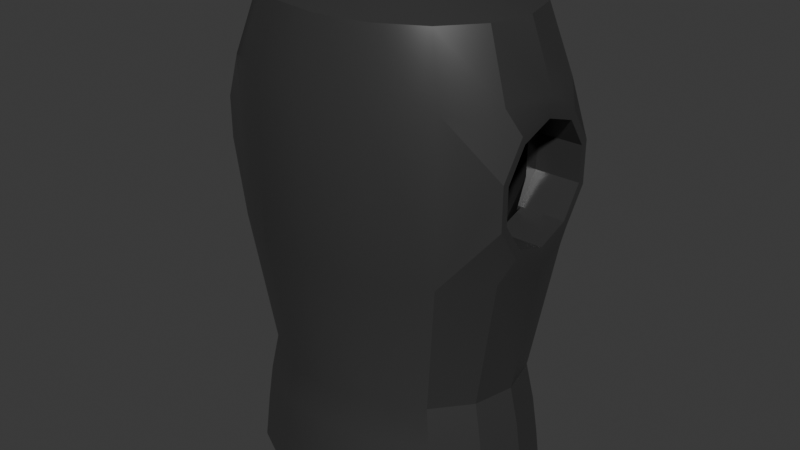 # Source: IronBreastPlate.blend  (saved by Blender 4.2.66; exported with 4.5.12 LTS)
import bpy
from mathutils import Matrix  # noqa: F401  (used for matrix-valued properties, if any)

bpy.ops.wm.read_factory_settings(use_empty=True)
scene = bpy.context.scene
scene.name = 'Scene'

# ---- collections
col_collection = bpy.data.collections.new('Collection'); scene.collection.children.link(col_collection)

# ---- materials (node trees are filled in below, after node groups)
mat_breastplate = bpy.data.materials.new('Breastplate')
mat_breastplate.alpha_threshold = 0.0
mat_breastplate.roughness = 0.5
mat_breastplate.line_color = (0.0, 0.0, 0.0, 1.0)

# ---- node groups
ng_smooth_by_angle = bpy.data.node_groups.new('Smooth by Angle', 'GeometryNodeTree')
_s = ng_smooth_by_angle.interface.new_socket(name='Mesh', in_out='OUTPUT', socket_type='NodeSocketGeometry')
_s = ng_smooth_by_angle.interface.new_socket(name='Mesh', in_out='INPUT', socket_type='NodeSocketGeometry')
_s = ng_smooth_by_angle.interface.new_socket(name='Angle', in_out='INPUT', socket_type='NodeSocketFloat')
_s.subtype = 'ANGLE'
_s.default_value = 0.5236
_s.min_value = 0.0
_s.max_value = 3.142
_s.description = 'Maximum face angle for smooth edges'
_s = ng_smooth_by_angle.interface.new_socket(name='Ignore Sharpness', in_out='INPUT', socket_type='NodeSocketBool')
_s.force_non_field = True
ng_smooth_by_angle.description = 'Set the sharpness of mesh edges based on the angle between the neighboring faces'
ng_smooth_by_angle.is_modifier = True
_N = ng_smooth_by_angle.nodes; _L = ng_smooth_by_angle.links
n0 = _N.new('GeometryNodeSetShadeSmooth'); n0.name = 'Set Shade Smooth'; n0.location = (120, -80)
n0.domain = 'EDGE'
n1 = _N.new('GeometryNodeSetShadeSmooth'); n1.name = 'Set Shade Smooth.001'; n1.location = (300, -80)
n2 = _N.new('NodeGroupOutput'); n2.name = 'Group Output'; n2.location = (480, -80)
n3 = _N.new('GeometryNodeInputMeshEdgeAngle'); n3.name = 'Edge Angle'; n3.location = (-440, -240)
n4 = _N.new('NodeGroupInput'); n4.name = 'Group Input'; n4.location = (-80, -80)
n5 = _N.new('GeometryNodeInputEdgeSmooth'); n5.name = 'Is Edge Smooth'; n5.location = (-260, -120)
n6 = _N.new('GeometryNodeInputShadeSmooth'); n6.name = 'Is Shade Smooth'; n6.location = (-440, -397)
n7 = _N.new('FunctionNodeCompare'); n7.name = 'Compare'; n7.location = (-260, -260)
n7.operation = 'LESS_EQUAL'
n7.inputs[6].default_value = (0.0, 0.0, 0.0, 0.0)
n7.inputs[7].default_value = (0.0, 0.0, 0.0, 0.0)
n8 = _N.new('FunctionNodeBooleanMath'); n8.name = 'Boolean Math.001'; n8.location = (-80, -260)
n9 = _N.new('NodeGroupInput'); n9.name = 'Group Input.001'; n9.location = (-440, -329)
n10 = _N.new('NodeGroupInput'); n10.name = 'Group Input.002'; n10.location = (-259, -189)
n11 = _N.new('FunctionNodeBooleanMath'); n11.name = 'Boolean Math'; n11.location = (-80, -149)
n11.operation = 'OR'
n12 = _N.new('FunctionNodeBooleanMath'); n12.name = 'Boolean Math.002'; n12.location = (-260, -380)
n12.operation = 'OR'
n13 = _N.new('NodeGroupInput'); n13.name = 'Group Input.003'; n13.location = (-440, -460)
_L.new(n3.outputs[0], n7.inputs[0])
_L.new(n1.outputs[0], n2.inputs[0])
_L.new(n9.outputs[1], n7.inputs[1])
_L.new(n7.outputs[0], n8.inputs[0])
_L.new(n4.outputs[0], n0.inputs[0])
_L.new(n0.outputs[0], n1.inputs[0])
_L.new(n8.outputs[0], n0.inputs[2])
_L.new(n10.outputs[2], n11.inputs[1])
_L.new(n5.outputs[0], n11.inputs[0])
_L.new(n11.outputs[0], n0.inputs[1])
_L.new(n13.outputs[2], n12.inputs[1])
_L.new(n6.outputs[0], n12.inputs[0])
_L.new(n12.outputs[0], n8.inputs[1])
n2.is_active_output = True

# ---- material node trees
mat_breastplate.use_nodes = True; mat_breastplate.node_tree.nodes.clear()
_N = mat_breastplate.node_tree.nodes; _L = mat_breastplate.node_tree.links
n0 = _N.new('ShaderNodeOutputMaterial'); n0.name = 'Material Output'; n0.location = (300, 300)
n1 = _N.new('ShaderNodeBsdfPrincipled'); n1.name = 'Principled BSDF'; n1.location = (10, 300)
n1.inputs[0].default_value = (0.08256, 0.08256, 0.08256, 1.0)
n1.inputs[1].default_value = 0.5337
n1.inputs[2].default_value = 0.2979
n1.inputs[3].default_value = 1.65
_L.new(n1.outputs[0], n0.inputs[0])
n0.is_active_output = True

# ---- world
world_world = bpy.data.worlds.new('World'); scene.world = world_world
world_world.use_nodes = True; world_world.node_tree.nodes.clear()
_N = world_world.node_tree.nodes; _L = world_world.node_tree.links
n0 = _N.new('ShaderNodeOutputWorld'); n0.name = 'World Output'; n0.location = (300, 300)
n1 = _N.new('ShaderNodeBackground'); n1.name = 'Background'; n1.location = (10, 300)
n1.inputs[0].default_value = (0.05088, 0.05088, 0.05088, 1.0)
_L.new(n1.outputs[0], n0.inputs[0])
n0.is_active_output = True
world_world.color = (0.05088, 0.05088, 0.05088)
world_world.sun_shadow_jitter_overblur = 0.0

# ---- meshes
me_cylinder = bpy.data.meshes.new('Cylinder')
me_cylinder.from_pydata([(0.0, 0.2468, 0.0), (1.746e-11, 0.2376, 0.09549), (0.0, -0.2468, 0.0), (1.746e-11, -0.2376, 0.09549), (-0.1181, -0.2281, 0.0), (-0.1137, -0.2195, 0.09549), (-0.2182, -0.1745, 0.0), (-0.21, -0.168, 0.09549), (-0.2851, -0.09446, 0.0), (-0.2744, -0.09092, 0.09549), (-0.3086, 0.0, 0.0), (-0.297, 3.492e-11, 0.09549), (-0.2851, 0.09446, 0.0), (-0.2744, 0.09092, 0.09549), (-0.2182, 0.1745, 0.0), (-0.21, 0.168, 0.09549), (-0.1181, 0.2281, 0.0), (-0.1137, 0.2195, 0.09549), (-1.453e-09, 0.2289, 0.1682), (-1.453e-09, -0.2289, 0.1682), (-0.1095, -0.2115, 0.1682), (-0.2024, -0.1619, 0.1682), (-0.2644, -0.08761, 0.1682), (-0.2862, -3.41e-11, 0.1682), (-0.2644, 0.08761, 0.1682), (-0.2024, 0.1619, 0.1682), (-0.1095, 0.2115, 0.1682), (-2.147e-09, 0.2151, 0.2418), (-2.147e-09, -0.2151, 0.2418), (-0.1029, -0.1987, 0.2418), (-0.1901, -0.1521, 0.2418), (-0.2484, -0.0823, 0.2418), (-0.2688, -8.85e-11, 0.2418), (-0.2484, 0.0823, 0.2418), (-0.1901, 0.1521, 0.2418), (-0.1029, 0.1987, 0.2418), (8.945e-11, 0.2545, 0.5139), (8.945e-11, -0.2545, 0.5139), (-0.1217, -0.2351, 0.5139), (-0.315, -0.1096, 0.637), (-0.315, -0.07656, 0.5621), (-0.315, -5.693e-09, 0.536), (-0.315, 0.07656, 0.5621), (-0.315, 0.1096, 0.637), (-0.1217, 0.217, 0.5139), (2.418e-08, 0.2545, 0.8311), (2.418e-08, -0.2545, 0.8311), (-0.1217, -0.2351, 0.8311), (-0.315, -0.1096, 0.708), (-0.315, -0.07656, 0.7829), (-0.315, 5.693e-09, 0.809), (-0.315, 0.07656, 0.7829), (-0.315, 0.1096, 0.708), (-0.1217, 0.217, 0.8311), (2.264e-08, 0.2165, 0.9556), (2.264e-08, -0.2165, 0.9556), (-0.1036, -0.2, 0.9556), (-0.1913, -0.1531, 0.9556), (-0.25, -0.08284, 0.9556), (-0.2706, -1.865e-10, 0.9556), (-0.25, 0.08284, 0.9556), (-0.1913, 0.1531, 0.9556), (-0.1036, 0.1833, 0.9556), (0.0, 0.143, 0.9995), (0.0, -0.1344, 0.996), (-0.05722, -0.1242, 0.996), (-0.1022, -0.1097, 0.996), (-0.1466, -0.07813, 0.996), (-0.1665, 2.746e-10, 0.996), (-0.1466, 0.07813, 0.996), (-0.1022, 0.1097, 0.996), (-0.05722, 0.1242, 0.996), (-0.2939, -0.09738, 0.5139), (-0.2249, -0.1799, 0.5139), (-0.3181, -2.192e-10, 0.5139), (-0.2939, 0.09738, 0.5139), (-0.2249, 0.1799, 0.5139), (-0.2939, -0.09738, 0.8311), (-0.2249, -0.1799, 0.8311), (-0.3181, -2.192e-10, 0.8311), (-0.2939, 0.09738, 0.8311), (-0.2249, 0.1799, 0.8311), (-0.315, -0.06862, 0.5778), (-0.315, -0.1239, 0.6303), (-0.315, -2.724e-09, 0.5545), (-0.315, 0.06862, 0.5778), (-0.315, 0.1239, 0.6303), (-0.315, -0.06862, 0.7671), (-0.315, -0.1239, 0.7147), (-0.315, 5.465e-09, 0.7905), (-0.315, 0.06862, 0.7671), (-0.315, 0.1239, 0.7147)], [], [(2, 3, 5, 4), (4, 5, 7, 6), (6, 7, 9, 8), (8, 9, 11, 10), (10, 11, 13, 12), (12, 13, 15, 14), (14, 15, 17, 16), (16, 17, 1, 0), (9, 7, 21, 22), (1, 17, 26, 18), (5, 3, 19, 20), (15, 13, 24, 25), (11, 9, 22, 23), (7, 5, 20, 21), (17, 15, 25, 26), (13, 11, 23, 24), (32, 31, 72, 74), (26, 25, 34, 35), (18, 26, 35, 27), (20, 19, 28, 29), (21, 20, 29, 30), (22, 21, 30, 31), (23, 22, 31, 32), (24, 23, 32, 33), (25, 24, 33, 34), (73, 38, 47, 78), (33, 32, 74, 75), (34, 33, 75, 76), (35, 34, 76, 44), (27, 35, 44, 36), (29, 28, 37, 38), (30, 29, 38, 73), (31, 30, 73, 72), (53, 81, 61, 62), (44, 76, 81, 53), (36, 44, 53, 45), (38, 37, 46, 47), (45, 53, 62, 54), (47, 46, 55, 56), (78, 47, 56, 57), (77, 78, 57, 58), (79, 77, 58, 59), (80, 79, 59, 60), (81, 80, 60, 61), (60, 59, 68, 69), (61, 60, 69, 70), (62, 61, 70, 71), (54, 62, 71, 63), (56, 55, 64, 65), (57, 56, 65, 66), (58, 57, 66, 67), (59, 58, 67, 68), (83, 40, 72, 73), (40, 41, 74, 72), (41, 42, 75, 74), (42, 86, 76, 75), (49, 88, 78, 77), (50, 49, 77, 79), (51, 50, 79, 80), (91, 51, 80, 81), (88, 83, 73, 78), (86, 91, 81, 76), (39, 82, 40, 83), (82, 84, 41, 40), (84, 85, 42, 41), (85, 43, 86, 42), (87, 48, 88, 49), (89, 87, 49, 50), (90, 89, 50, 51), (52, 90, 51, 91), (48, 39, 83, 88), (43, 52, 91, 86)])
me_cylinder.polygons.foreach_set('use_smooth', [True] * 72)
_uv = me_cylinder.uv_layers.new(name='UVMap')
_uv.uv.foreach_set('vector', [0.5, 0.5, 0.5, 1.0, 0.4375, 1.0, 0.4375, 0.5, 0.4375, 0.5, 0.4375, 1.0, 0.375, 1.0, 0.375, 0.5, 0.375, 0.5, 0.375, 1.0, 0.3125, 1.0, 0.3125, 0.5, 0.3125, 0.5, 0.3125, 1.0, 0.25, 1.0, 0.25, 0.5, 0.25, 0.5, 0.25, 1.0, 0.1875, 1.0, 0.1875, 0.5, 0.1875, 0.5, 0.1875, 1.0, 0.125, 1.0, 0.125, 0.5, 0.125, 0.5, 0.125, 1.0, 0.0625, 1.0, 0.0625, 0.5, 0.0625, 0.5, 0.0625, 1.0, 0.0, 1.0, 0.0, 0.5, 0.3125, 1.0, 0.375, 1.0, 0.375, 1.0, 0.3125, 1.0, 0.0, 1.0, 0.0625, 1.0, 0.0625, 1.0, 0.0, 1.0, 0.4375, 1.0, 0.5, 1.0, 0.5, 1.0, 0.4375, 1.0, 0.125, 1.0, 0.1875, 1.0, 0.1875, 1.0, 0.125, 1.0, 0.25, 1.0, 0.3125, 1.0, 0.3125, 1.0, 0.25, 1.0, 0.375, 1.0, 0.4375, 1.0, 0.4375, 1.0, 0.375, 1.0, 0.0625, 1.0, 0.125, 1.0, 0.125, 1.0, 0.0625, 1.0, 0.1875, 1.0, 0.25, 1.0, 0.25, 1.0, 0.1875, 1.0, 0.25, 1.0, 0.3125, 1.0, 0.3125, 1.0, 0.25, 1.0, 0.0625, 1.0, 0.125, 1.0, 0.125, 1.0, 0.0625, 1.0, 0.0, 1.0, 0.0625, 1.0, 0.0625, 1.0, 0.0, 1.0, 0.4375, 1.0, 0.5, 1.0, 0.5, 1.0, 0.4375, 1.0, 0.375, 1.0, 0.4375, 1.0, 0.4375, 1.0, 0.375, 1.0, 0.3125, 1.0, 0.375, 1.0, 0.375, 1.0, 0.3125, 1.0, 0.25, 1.0, 0.3125, 1.0, 0.3125, 1.0, 0.25, 1.0, 0.1875, 1.0, 0.25, 1.0, 0.25, 1.0, 0.1875, 1.0, 0.125, 1.0, 0.1875, 1.0, 0.1875, 1.0, 0.125, 1.0, 0.375, 1.0, 0.4375, 1.0, 0.4375, 1.0, 0.375, 1.0, 0.1875, 1.0, 0.25, 1.0, 0.25, 1.0, 0.1875, 1.0, 0.125, 1.0, 0.1875, 1.0, 0.1875, 1.0, 0.125, 1.0, 0.0625, 1.0, 0.125, 1.0, 0.125, 1.0, 0.0625, 1.0, 0.0, 1.0, 0.0625, 1.0, 0.0625, 1.0, 0.0, 1.0, 0.4375, 1.0, 0.5, 1.0, 0.5, 1.0, 0.4375, 1.0, 0.375, 1.0, 0.4375, 1.0, 0.4375, 1.0, 0.375, 1.0, 0.3125, 1.0, 0.375, 1.0, 0.375, 1.0, 0.3125, 1.0, 0.0625, 1.0, 0.125, 1.0, 0.125, 1.0, 0.0625, 1.0, 0.0625, 1.0, 0.125, 1.0, 0.125, 1.0, 0.0625, 1.0, 0.0, 1.0, 0.0625, 1.0, 0.0625, 1.0, 0.0, 1.0, 0.4375, 1.0, 0.5, 1.0, 0.5, 1.0, 0.4375, 1.0, 0.0, 1.0, 0.0625, 1.0, 0.0625, 1.0, 0.0, 1.0, 0.4375, 1.0, 0.5, 1.0, 0.5, 1.0, 0.4375, 1.0, 0.375, 1.0, 0.4375, 1.0, 0.4375, 1.0, 0.375, 1.0, 0.3125, 1.0, 0.375, 1.0, 0.375, 1.0, 0.3125, 1.0, 0.25, 1.0, 0.3125, 1.0, 0.3125, 1.0, 0.25, 1.0, 0.1875, 1.0, 0.25, 1.0, 0.25, 1.0, 0.1875, 1.0, 0.125, 1.0, 0.1875, 1.0, 0.1875, 1.0, 0.125, 1.0, 0.1875, 1.0, 0.25, 1.0, 0.25, 1.0, 0.1445, 1.0, 0.125, 1.0, 0.1875, 1.0, 0.1445, 1.0, 0.09351, 1.0, 0.0625, 1.0, 0.125, 1.0, 0.09351, 1.0, 0.0625, 1.0, 0.0, 1.0, 0.0625, 1.0, 0.0625, 1.0, 0.0, 1.0, 0.4375, 1.0, 0.5, 1.0, 0.5, 1.0, 0.4375, 1.0, 0.375, 1.0, 0.4375, 1.0, 0.4375, 1.0, 0.4065, 1.0, 0.3125, 1.0, 0.375, 1.0, 0.4065, 1.0, 0.3555, 1.0, 0.25, 1.0, 0.3125, 1.0, 0.3555, 1.0, 0.25, 1.0, 0.3448, 1.0, 0.3125, 1.0, 0.3125, 1.0, 0.375, 1.0, 0.3125, 1.0, 0.25, 1.0, 0.25, 1.0, 0.3125, 1.0, 0.25, 1.0, 0.1875, 1.0, 0.1875, 1.0, 0.25, 1.0, 0.1875, 1.0, 0.1552, 1.0, 0.125, 1.0, 0.1875, 1.0, 0.3125, 1.0, 0.3448, 1.0, 0.375, 1.0, 0.3125, 1.0, 0.25, 1.0, 0.3125, 1.0, 0.3125, 1.0, 0.25, 1.0, 0.1875, 1.0, 0.25, 1.0, 0.25, 1.0, 0.1875, 1.0, 0.1552, 1.0, 0.1875, 1.0, 0.1875, 1.0, 0.125, 1.0, 0.3448, 1.0, 0.3448, 1.0, 0.375, 1.0, 0.375, 1.0, 0.1552, 1.0, 0.1552, 1.0, 0.125, 1.0, 0.125, 1.0, 0.3351, 1.0, 0.306, 1.0, 0.3125, 1.0, 0.3448, 1.0, 0.306, 1.0, 0.25, 1.0, 0.25, 1.0, 0.3125, 1.0, 0.25, 1.0, 0.1929, 1.0, 0.1875, 1.0, 0.25, 1.0, 0.1929, 1.0, 0.1649, 1.0, 0.1552, 1.0, 0.1875, 1.0, 0.306, 1.0, 0.3351, 1.0, 0.3448, 1.0, 0.3125, 1.0, 0.25, 1.0, 0.306, 1.0, 0.3125, 1.0, 0.25, 1.0, 0.1929, 1.0, 0.25, 1.0, 0.25, 1.0, 0.1875, 1.0, 0.1649, 1.0, 0.1929, 1.0, 0.1875, 1.0, 0.1552, 1.0, 0.3351, 1.0, 0.3351, 1.0, 0.3448, 1.0, 0.3448, 1.0, 0.1649, 1.0, 0.1649, 1.0, 0.1552, 1.0, 0.1552, 1.0])
me_cylinder.materials.append(mat_breastplate)
me_cylinder.update()

# ---- objects
ob_breastplate = bpy.data.objects.new('Breastplate', me_cylinder)

# ---- transforms, parenting, visibility, modifiers, constraints
ob_breastplate.location = (0.0, 0.0, 0.0)
_m = ob_breastplate.modifiers.new('Mirror', 'MIRROR')
_m.use_clip = True
_m = ob_breastplate.modifiers.new('Solidify', 'SOLIDIFY')
_m.thickness = 0.09
_m.use_even_offset = True
_m = ob_breastplate.modifiers.new('Smooth by Angle', 'NODES')
_m.node_group = ng_smooth_by_angle
_gi = [s.identifier for s in ng_smooth_by_angle.interface.items_tree if s.item_type == 'SOCKET' and s.in_out == 'INPUT']
_m[_gi[1]] = 0.3718  # Angle
_m.use_pin_to_last = True
_m.show_group_selector = False

# ---- collection membership
col_collection.objects.link(ob_breastplate)

# ---- scene / render settings (as saved in the file)
scene.frame_start = 1; scene.frame_end = 250; scene.frame_set(1)
scene.render.engine = 'CYCLES'
bpy.context.view_layer.update()

# ---- added for rendering (the .blend has no active camera and no usable light): camera, sun
cam_auto = bpy.data.cameras.new('AutoCamera')
cam_auto.lens = 50.0
cam_auto.sensor_width = 36.0
cam_auto.clip_end = 1000.0
ob_auto_camera = bpy.data.objects.new('AutoCamera', cam_auto)
scene.collection.objects.link(ob_auto_camera)
ob_auto_camera.location = (1.20107, -1.44129, 1.45504)
ob_auto_camera.rotation_euler = (1.09748, -7.21219e-08, 0.694738)
scene.camera = ob_auto_camera
light_auto_sun = bpy.data.lights.new('AutoSun', 'SUN')
light_auto_sun.energy = 3.0
light_auto_sun.angle = 0.0523599
ob_auto_sun = bpy.data.objects.new('AutoSun', light_auto_sun)
scene.collection.objects.link(ob_auto_sun)
ob_auto_sun.rotation_euler = (0.872665, 0.174533, 0.523599)
bpy.context.view_layer.update()
